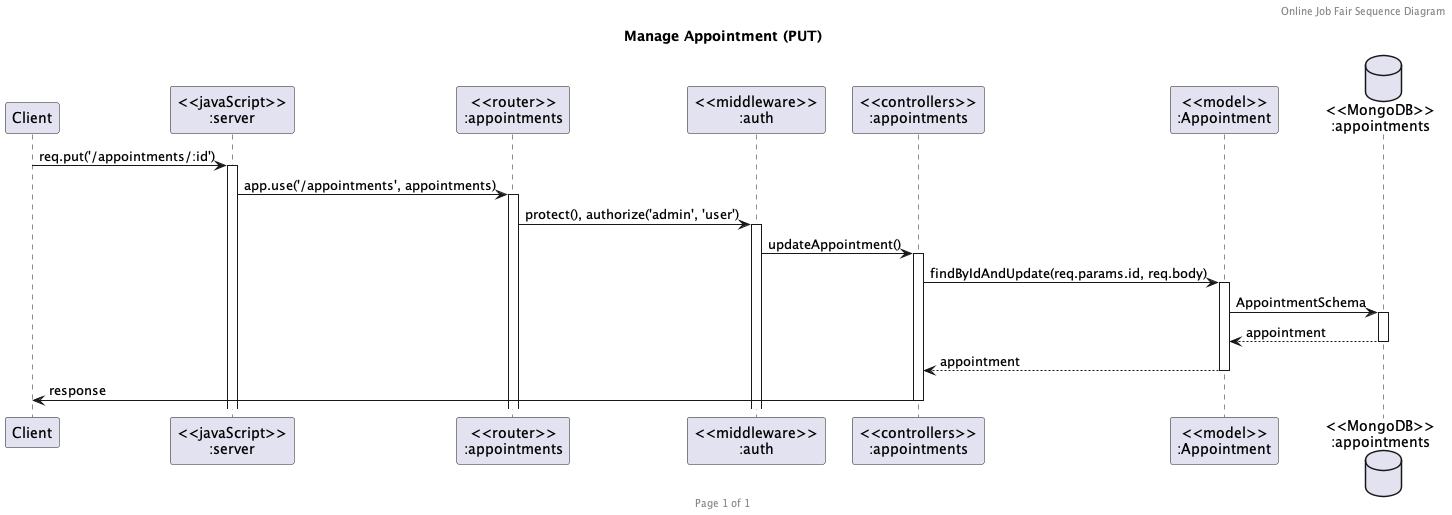

The diagram above was rendered by PlantUML. Its source (embedded in the PNG):
@startuml Manage Appointment (PUT)

header Online Job Fair Sequence Diagram
footer Page %page% of %lastpage%
title "Manage Appointment (PUT)"

participant "Client" as client
participant "<<javaScript>>\n:server" as server
participant "<<router>>\n:appointments" as routerAppointments
participant "<<middleware>>\n:auth" as middleAuth
participant "<<controllers>>\n:appointments" as controllersAppointments
participant "<<model>>\n:Appointment" as modelAppointment
database "<<MongoDB>>\n:appointments" as AppointmentsDatabase

client -> server ++: req.put('/appointments/:id')
server -> routerAppointments ++: app.use('/appointments', appointments)
routerAppointments -> middleAuth ++: protect(), authorize('admin', 'user')
middleAuth -> controllersAppointments ++: updateAppointment()
controllersAppointments -> modelAppointment ++: findByIdAndUpdate(req.params.id, req.body)
modelAppointment -> AppointmentsDatabase ++: AppointmentSchema
AppointmentsDatabase --> modelAppointment --: appointment
controllersAppointments <-- modelAppointment --: appointment
controllersAppointments -> client --: response

@enduml